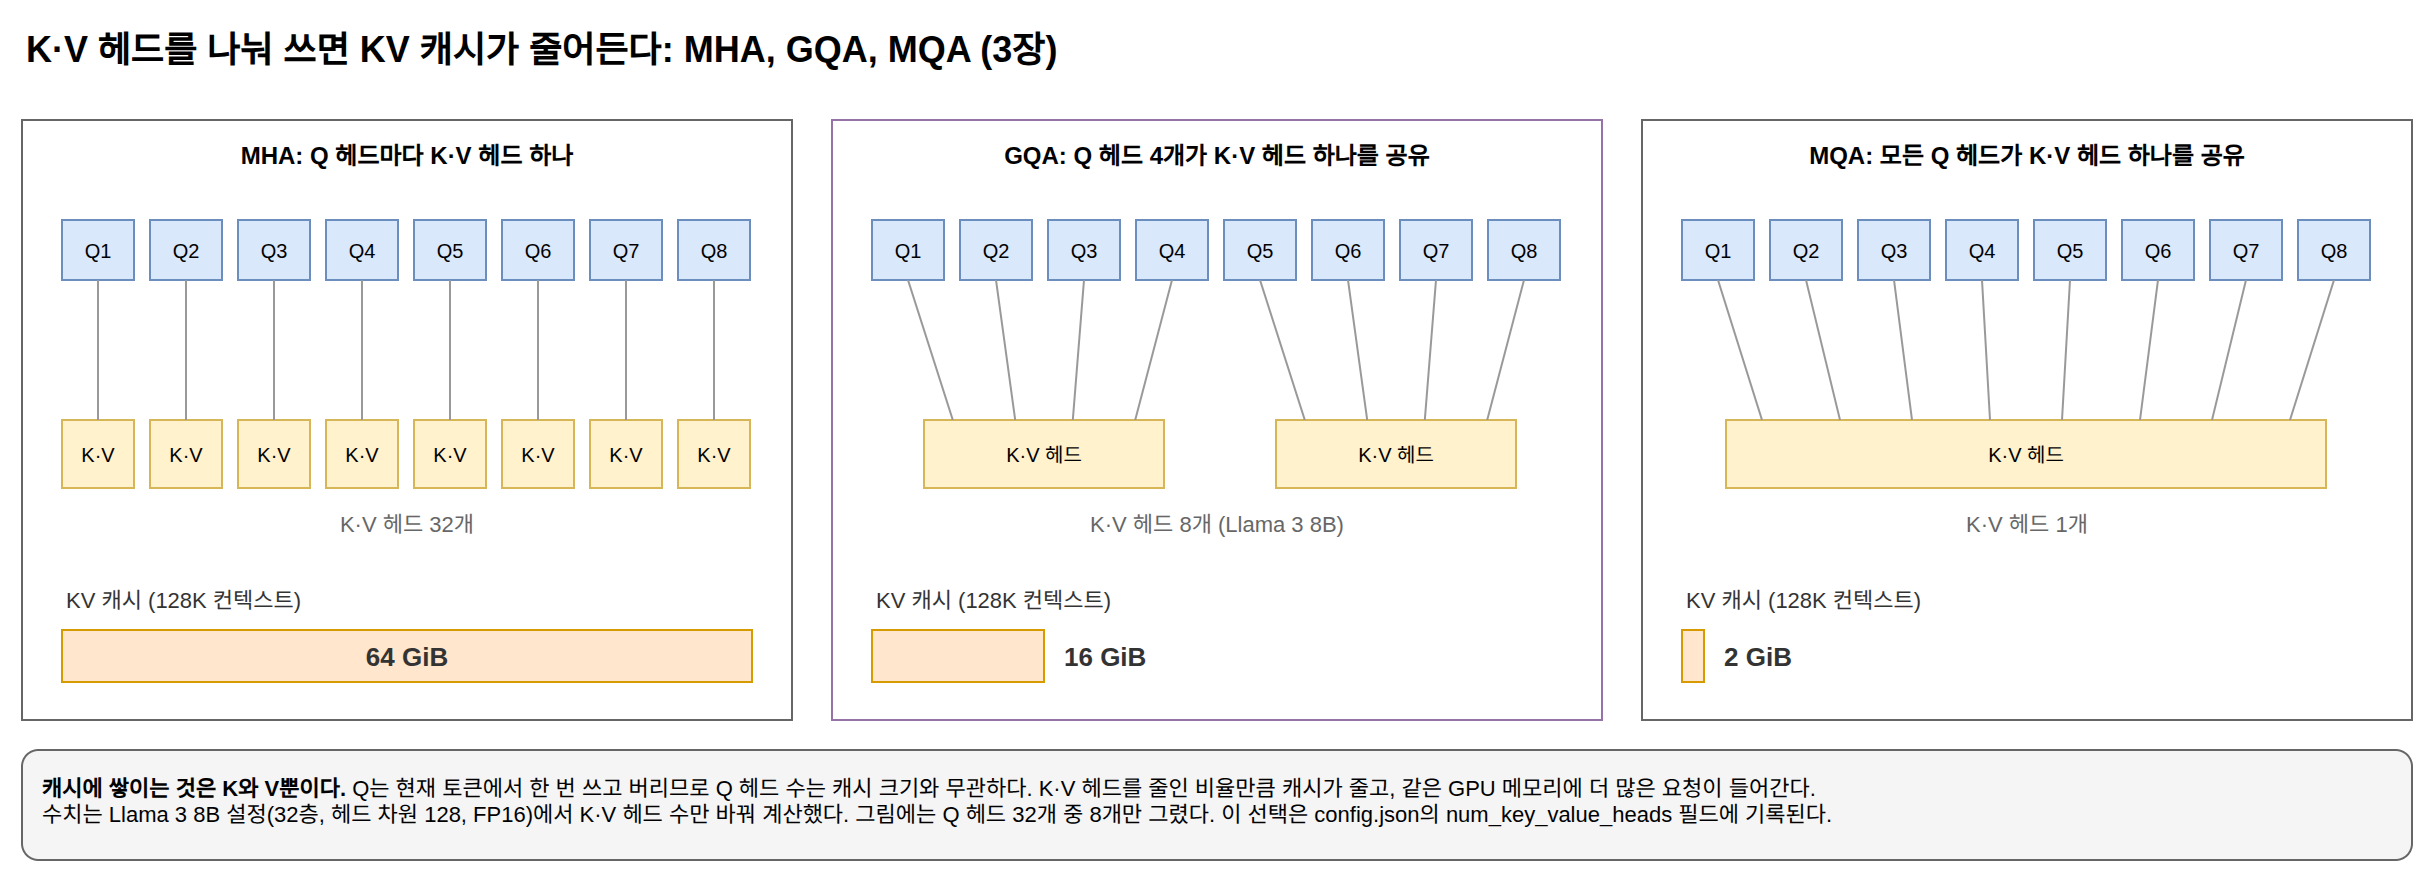

The diagram above was exported from draw.io. Its source (the exported page's mxGraphModel, read from the mxfile embedded in the PNG):
<mxGraphModel dx="1200" dy="800" grid="1" gridSize="10" guides="1" tooltips="1" connect="1" arrows="1" fold="1" page="1" pageScale="1" pageWidth="1240" pageHeight="520" math="0" shadow="0">
  <root>
    <mxCell id="0" />
    <mxCell id="1" parent="0" />
    <mxCell id="c1" value="K·V 헤드를 나눠 쓰면 KV 캐시가 줄어든다: MHA, GQA, MQA (3장)" style="text;html=1;fontSize=18;fontStyle=1;align=left;verticalAlign=middle;" vertex="1" parent="1">
      <mxGeometry x="40" y="20" width="1100" height="30" as="geometry" />
    </mxCell>
    <mxCell id="c2" value="MHA: Q 헤드마다 K·V 헤드 하나" style="rounded=0;whiteSpace=wrap;html=1;fillColor=none;strokeColor=#666666;verticalAlign=top;fontSize=12;fontStyle=1;spacingTop=4;" vertex="1" parent="1">
      <mxGeometry x="40" y="70" width="385" height="300" as="geometry" />
    </mxCell>
    <mxCell id="c3" value="Q1" style="rounded=0;whiteSpace=wrap;html=1;fillColor=#dae8fc;strokeColor=#6c8ebf;fontSize=10;" vertex="1" parent="1">
      <mxGeometry x="60" y="120" width="36" height="30" as="geometry" />
    </mxCell>
    <mxCell id="c4" value="Q2" style="rounded=0;whiteSpace=wrap;html=1;fillColor=#dae8fc;strokeColor=#6c8ebf;fontSize=10;" vertex="1" parent="1">
      <mxGeometry x="104" y="120" width="36" height="30" as="geometry" />
    </mxCell>
    <mxCell id="c5" value="Q3" style="rounded=0;whiteSpace=wrap;html=1;fillColor=#dae8fc;strokeColor=#6c8ebf;fontSize=10;" vertex="1" parent="1">
      <mxGeometry x="148" y="120" width="36" height="30" as="geometry" />
    </mxCell>
    <mxCell id="c6" value="Q4" style="rounded=0;whiteSpace=wrap;html=1;fillColor=#dae8fc;strokeColor=#6c8ebf;fontSize=10;" vertex="1" parent="1">
      <mxGeometry x="192" y="120" width="36" height="30" as="geometry" />
    </mxCell>
    <mxCell id="c7" value="Q5" style="rounded=0;whiteSpace=wrap;html=1;fillColor=#dae8fc;strokeColor=#6c8ebf;fontSize=10;" vertex="1" parent="1">
      <mxGeometry x="236" y="120" width="36" height="30" as="geometry" />
    </mxCell>
    <mxCell id="c8" value="Q6" style="rounded=0;whiteSpace=wrap;html=1;fillColor=#dae8fc;strokeColor=#6c8ebf;fontSize=10;" vertex="1" parent="1">
      <mxGeometry x="280" y="120" width="36" height="30" as="geometry" />
    </mxCell>
    <mxCell id="c9" value="Q7" style="rounded=0;whiteSpace=wrap;html=1;fillColor=#dae8fc;strokeColor=#6c8ebf;fontSize=10;" vertex="1" parent="1">
      <mxGeometry x="324" y="120" width="36" height="30" as="geometry" />
    </mxCell>
    <mxCell id="c10" value="Q8" style="rounded=0;whiteSpace=wrap;html=1;fillColor=#dae8fc;strokeColor=#6c8ebf;fontSize=10;" vertex="1" parent="1">
      <mxGeometry x="368" y="120" width="36" height="30" as="geometry" />
    </mxCell>
    <mxCell id="c11" value="K·V" style="rounded=0;whiteSpace=wrap;html=1;fillColor=#fff2cc;strokeColor=#d6b656;fontSize=10;" vertex="1" parent="1">
      <mxGeometry x="60" y="220" width="36" height="34" as="geometry" />
    </mxCell>
    <mxCell id="c12" value="K·V" style="rounded=0;whiteSpace=wrap;html=1;fillColor=#fff2cc;strokeColor=#d6b656;fontSize=10;" vertex="1" parent="1">
      <mxGeometry x="104" y="220" width="36" height="34" as="geometry" />
    </mxCell>
    <mxCell id="c13" value="K·V" style="rounded=0;whiteSpace=wrap;html=1;fillColor=#fff2cc;strokeColor=#d6b656;fontSize=10;" vertex="1" parent="1">
      <mxGeometry x="148" y="220" width="36" height="34" as="geometry" />
    </mxCell>
    <mxCell id="c14" value="K·V" style="rounded=0;whiteSpace=wrap;html=1;fillColor=#fff2cc;strokeColor=#d6b656;fontSize=10;" vertex="1" parent="1">
      <mxGeometry x="192" y="220" width="36" height="34" as="geometry" />
    </mxCell>
    <mxCell id="c15" value="K·V" style="rounded=0;whiteSpace=wrap;html=1;fillColor=#fff2cc;strokeColor=#d6b656;fontSize=10;" vertex="1" parent="1">
      <mxGeometry x="236" y="220" width="36" height="34" as="geometry" />
    </mxCell>
    <mxCell id="c16" value="K·V" style="rounded=0;whiteSpace=wrap;html=1;fillColor=#fff2cc;strokeColor=#d6b656;fontSize=10;" vertex="1" parent="1">
      <mxGeometry x="280" y="220" width="36" height="34" as="geometry" />
    </mxCell>
    <mxCell id="c17" value="K·V" style="rounded=0;whiteSpace=wrap;html=1;fillColor=#fff2cc;strokeColor=#d6b656;fontSize=10;" vertex="1" parent="1">
      <mxGeometry x="324" y="220" width="36" height="34" as="geometry" />
    </mxCell>
    <mxCell id="c18" value="K·V" style="rounded=0;whiteSpace=wrap;html=1;fillColor=#fff2cc;strokeColor=#d6b656;fontSize=10;" vertex="1" parent="1">
      <mxGeometry x="368" y="220" width="36" height="34" as="geometry" />
    </mxCell>
    <mxCell id="c19" value="" style="edgeStyle=orthogonalEdgeStyle;rounded=0;html=1;fontSize=11;edgeStyle=none;endArrow=none;strokeColor=#999999;exitX=0.5;exitY=1;entryX=0.5;entryY=0;" edge="1" parent="1" source="c3" target="c11">
      <mxGeometry relative="1" as="geometry" />
    </mxCell>
    <mxCell id="c20" value="" style="edgeStyle=orthogonalEdgeStyle;rounded=0;html=1;fontSize=11;edgeStyle=none;endArrow=none;strokeColor=#999999;exitX=0.5;exitY=1;entryX=0.5;entryY=0;" edge="1" parent="1" source="c4" target="c12">
      <mxGeometry relative="1" as="geometry" />
    </mxCell>
    <mxCell id="c21" value="" style="edgeStyle=orthogonalEdgeStyle;rounded=0;html=1;fontSize=11;edgeStyle=none;endArrow=none;strokeColor=#999999;exitX=0.5;exitY=1;entryX=0.5;entryY=0;" edge="1" parent="1" source="c5" target="c13">
      <mxGeometry relative="1" as="geometry" />
    </mxCell>
    <mxCell id="c22" value="" style="edgeStyle=orthogonalEdgeStyle;rounded=0;html=1;fontSize=11;edgeStyle=none;endArrow=none;strokeColor=#999999;exitX=0.5;exitY=1;entryX=0.5;entryY=0;" edge="1" parent="1" source="c6" target="c14">
      <mxGeometry relative="1" as="geometry" />
    </mxCell>
    <mxCell id="c23" value="" style="edgeStyle=orthogonalEdgeStyle;rounded=0;html=1;fontSize=11;edgeStyle=none;endArrow=none;strokeColor=#999999;exitX=0.5;exitY=1;entryX=0.5;entryY=0;" edge="1" parent="1" source="c7" target="c15">
      <mxGeometry relative="1" as="geometry" />
    </mxCell>
    <mxCell id="c24" value="" style="edgeStyle=orthogonalEdgeStyle;rounded=0;html=1;fontSize=11;edgeStyle=none;endArrow=none;strokeColor=#999999;exitX=0.5;exitY=1;entryX=0.5;entryY=0;" edge="1" parent="1" source="c8" target="c16">
      <mxGeometry relative="1" as="geometry" />
    </mxCell>
    <mxCell id="c25" value="" style="edgeStyle=orthogonalEdgeStyle;rounded=0;html=1;fontSize=11;edgeStyle=none;endArrow=none;strokeColor=#999999;exitX=0.5;exitY=1;entryX=0.5;entryY=0;" edge="1" parent="1" source="c9" target="c17">
      <mxGeometry relative="1" as="geometry" />
    </mxCell>
    <mxCell id="c26" value="" style="edgeStyle=orthogonalEdgeStyle;rounded=0;html=1;fontSize=11;edgeStyle=none;endArrow=none;strokeColor=#999999;exitX=0.5;exitY=1;entryX=0.5;entryY=0;" edge="1" parent="1" source="c10" target="c18">
      <mxGeometry relative="1" as="geometry" />
    </mxCell>
    <mxCell id="c27" value="K·V 헤드 32개" style="text;html=1;whiteSpace=wrap;fontSize=11;fontColor=#666666;align=center;verticalAlign=middle;" vertex="1" parent="1">
      <mxGeometry x="60" y="262" width="345" height="20" as="geometry" />
    </mxCell>
    <mxCell id="c28" value="KV 캐시 (128K 컨텍스트)" style="text;html=1;whiteSpace=wrap;fontSize=11;fontColor=#333333;align=left;verticalAlign=middle;" vertex="1" parent="1">
      <mxGeometry x="60" y="300" width="345" height="20" as="geometry" />
    </mxCell>
    <mxCell id="c29" value="" style="rounded=0;whiteSpace=wrap;html=1;fillColor=#ffe6cc;strokeColor=#d79b00;fontSize=11;" vertex="1" parent="1">
      <mxGeometry x="60" y="325" width="345" height="26" as="geometry" />
    </mxCell>
    <mxCell id="c30" value="&lt;b&gt;64 GiB&lt;/b&gt;" style="text;html=1;whiteSpace=wrap;fontSize=13;fontColor=#333333;align=center;verticalAlign=middle;" vertex="1" parent="1">
      <mxGeometry x="60" y="325" width="345" height="26" as="geometry" />
    </mxCell>
    <mxCell id="c31" value="GQA: Q 헤드 4개가 K·V 헤드 하나를 공유" style="rounded=0;whiteSpace=wrap;html=1;fillColor=none;strokeColor=#9673a6;verticalAlign=top;fontSize=12;fontStyle=1;spacingTop=4;" vertex="1" parent="1">
      <mxGeometry x="445" y="70" width="385" height="300" as="geometry" />
    </mxCell>
    <mxCell id="c32" value="Q1" style="rounded=0;whiteSpace=wrap;html=1;fillColor=#dae8fc;strokeColor=#6c8ebf;fontSize=10;" vertex="1" parent="1">
      <mxGeometry x="465" y="120" width="36" height="30" as="geometry" />
    </mxCell>
    <mxCell id="c33" value="Q2" style="rounded=0;whiteSpace=wrap;html=1;fillColor=#dae8fc;strokeColor=#6c8ebf;fontSize=10;" vertex="1" parent="1">
      <mxGeometry x="509" y="120" width="36" height="30" as="geometry" />
    </mxCell>
    <mxCell id="c34" value="Q3" style="rounded=0;whiteSpace=wrap;html=1;fillColor=#dae8fc;strokeColor=#6c8ebf;fontSize=10;" vertex="1" parent="1">
      <mxGeometry x="553" y="120" width="36" height="30" as="geometry" />
    </mxCell>
    <mxCell id="c35" value="Q4" style="rounded=0;whiteSpace=wrap;html=1;fillColor=#dae8fc;strokeColor=#6c8ebf;fontSize=10;" vertex="1" parent="1">
      <mxGeometry x="597" y="120" width="36" height="30" as="geometry" />
    </mxCell>
    <mxCell id="c36" value="Q5" style="rounded=0;whiteSpace=wrap;html=1;fillColor=#dae8fc;strokeColor=#6c8ebf;fontSize=10;" vertex="1" parent="1">
      <mxGeometry x="641" y="120" width="36" height="30" as="geometry" />
    </mxCell>
    <mxCell id="c37" value="Q6" style="rounded=0;whiteSpace=wrap;html=1;fillColor=#dae8fc;strokeColor=#6c8ebf;fontSize=10;" vertex="1" parent="1">
      <mxGeometry x="685" y="120" width="36" height="30" as="geometry" />
    </mxCell>
    <mxCell id="c38" value="Q7" style="rounded=0;whiteSpace=wrap;html=1;fillColor=#dae8fc;strokeColor=#6c8ebf;fontSize=10;" vertex="1" parent="1">
      <mxGeometry x="729" y="120" width="36" height="30" as="geometry" />
    </mxCell>
    <mxCell id="c39" value="Q8" style="rounded=0;whiteSpace=wrap;html=1;fillColor=#dae8fc;strokeColor=#6c8ebf;fontSize=10;" vertex="1" parent="1">
      <mxGeometry x="773" y="120" width="36" height="30" as="geometry" />
    </mxCell>
    <mxCell id="c40" value="K·V 헤드" style="rounded=0;whiteSpace=wrap;html=1;fillColor=#fff2cc;strokeColor=#d6b656;fontSize=10;" vertex="1" parent="1">
      <mxGeometry x="491" y="220" width="120" height="34" as="geometry" />
    </mxCell>
    <mxCell id="c41" value="K·V 헤드" style="rounded=0;whiteSpace=wrap;html=1;fillColor=#fff2cc;strokeColor=#d6b656;fontSize=10;" vertex="1" parent="1">
      <mxGeometry x="667" y="220" width="120" height="34" as="geometry" />
    </mxCell>
    <mxCell id="c42" value="" style="edgeStyle=orthogonalEdgeStyle;rounded=0;html=1;fontSize=11;edgeStyle=none;endArrow=none;strokeColor=#999999;exitX=0.5;exitY=1;entryY=0;entryX=0.12;" edge="1" parent="1" source="c32" target="c40">
      <mxGeometry relative="1" as="geometry" />
    </mxCell>
    <mxCell id="c43" value="" style="edgeStyle=orthogonalEdgeStyle;rounded=0;html=1;fontSize=11;edgeStyle=none;endArrow=none;strokeColor=#999999;exitX=0.5;exitY=1;entryY=0;entryX=0.38;" edge="1" parent="1" source="c33" target="c40">
      <mxGeometry relative="1" as="geometry" />
    </mxCell>
    <mxCell id="c44" value="" style="edgeStyle=orthogonalEdgeStyle;rounded=0;html=1;fontSize=11;edgeStyle=none;endArrow=none;strokeColor=#999999;exitX=0.5;exitY=1;entryY=0;entryX=0.62;" edge="1" parent="1" source="c34" target="c40">
      <mxGeometry relative="1" as="geometry" />
    </mxCell>
    <mxCell id="c45" value="" style="edgeStyle=orthogonalEdgeStyle;rounded=0;html=1;fontSize=11;edgeStyle=none;endArrow=none;strokeColor=#999999;exitX=0.5;exitY=1;entryY=0;entryX=0.88;" edge="1" parent="1" source="c35" target="c40">
      <mxGeometry relative="1" as="geometry" />
    </mxCell>
    <mxCell id="c46" value="" style="edgeStyle=orthogonalEdgeStyle;rounded=0;html=1;fontSize=11;edgeStyle=none;endArrow=none;strokeColor=#999999;exitX=0.5;exitY=1;entryY=0;entryX=0.12;" edge="1" parent="1" source="c36" target="c41">
      <mxGeometry relative="1" as="geometry" />
    </mxCell>
    <mxCell id="c47" value="" style="edgeStyle=orthogonalEdgeStyle;rounded=0;html=1;fontSize=11;edgeStyle=none;endArrow=none;strokeColor=#999999;exitX=0.5;exitY=1;entryY=0;entryX=0.38;" edge="1" parent="1" source="c37" target="c41">
      <mxGeometry relative="1" as="geometry" />
    </mxCell>
    <mxCell id="c48" value="" style="edgeStyle=orthogonalEdgeStyle;rounded=0;html=1;fontSize=11;edgeStyle=none;endArrow=none;strokeColor=#999999;exitX=0.5;exitY=1;entryY=0;entryX=0.62;" edge="1" parent="1" source="c38" target="c41">
      <mxGeometry relative="1" as="geometry" />
    </mxCell>
    <mxCell id="c49" value="" style="edgeStyle=orthogonalEdgeStyle;rounded=0;html=1;fontSize=11;edgeStyle=none;endArrow=none;strokeColor=#999999;exitX=0.5;exitY=1;entryY=0;entryX=0.88;" edge="1" parent="1" source="c39" target="c41">
      <mxGeometry relative="1" as="geometry" />
    </mxCell>
    <mxCell id="c50" value="K·V 헤드 8개 (Llama 3 8B)" style="text;html=1;whiteSpace=wrap;fontSize=11;fontColor=#666666;align=center;verticalAlign=middle;" vertex="1" parent="1">
      <mxGeometry x="465" y="262" width="345" height="20" as="geometry" />
    </mxCell>
    <mxCell id="c51" value="KV 캐시 (128K 컨텍스트)" style="text;html=1;whiteSpace=wrap;fontSize=11;fontColor=#333333;align=left;verticalAlign=middle;" vertex="1" parent="1">
      <mxGeometry x="465" y="300" width="345" height="20" as="geometry" />
    </mxCell>
    <mxCell id="c52" value="" style="rounded=0;whiteSpace=wrap;html=1;fillColor=#ffe6cc;strokeColor=#d79b00;fontSize=11;" vertex="1" parent="1">
      <mxGeometry x="465" y="325" width="86" height="26" as="geometry" />
    </mxCell>
    <mxCell id="c53" value="&lt;b&gt;16 GiB&lt;/b&gt;" style="text;html=1;whiteSpace=wrap;fontSize=13;fontColor=#333333;align=left;verticalAlign=middle;" vertex="1" parent="1">
      <mxGeometry x="559" y="325" width="100" height="26" as="geometry" />
    </mxCell>
    <mxCell id="c54" value="MQA: 모든 Q 헤드가 K·V 헤드 하나를 공유" style="rounded=0;whiteSpace=wrap;html=1;fillColor=none;strokeColor=#666666;verticalAlign=top;fontSize=12;fontStyle=1;spacingTop=4;" vertex="1" parent="1">
      <mxGeometry x="850" y="70" width="385" height="300" as="geometry" />
    </mxCell>
    <mxCell id="c55" value="Q1" style="rounded=0;whiteSpace=wrap;html=1;fillColor=#dae8fc;strokeColor=#6c8ebf;fontSize=10;" vertex="1" parent="1">
      <mxGeometry x="870" y="120" width="36" height="30" as="geometry" />
    </mxCell>
    <mxCell id="c56" value="Q2" style="rounded=0;whiteSpace=wrap;html=1;fillColor=#dae8fc;strokeColor=#6c8ebf;fontSize=10;" vertex="1" parent="1">
      <mxGeometry x="914" y="120" width="36" height="30" as="geometry" />
    </mxCell>
    <mxCell id="c57" value="Q3" style="rounded=0;whiteSpace=wrap;html=1;fillColor=#dae8fc;strokeColor=#6c8ebf;fontSize=10;" vertex="1" parent="1">
      <mxGeometry x="958" y="120" width="36" height="30" as="geometry" />
    </mxCell>
    <mxCell id="c58" value="Q4" style="rounded=0;whiteSpace=wrap;html=1;fillColor=#dae8fc;strokeColor=#6c8ebf;fontSize=10;" vertex="1" parent="1">
      <mxGeometry x="1002" y="120" width="36" height="30" as="geometry" />
    </mxCell>
    <mxCell id="c59" value="Q5" style="rounded=0;whiteSpace=wrap;html=1;fillColor=#dae8fc;strokeColor=#6c8ebf;fontSize=10;" vertex="1" parent="1">
      <mxGeometry x="1046" y="120" width="36" height="30" as="geometry" />
    </mxCell>
    <mxCell id="c60" value="Q6" style="rounded=0;whiteSpace=wrap;html=1;fillColor=#dae8fc;strokeColor=#6c8ebf;fontSize=10;" vertex="1" parent="1">
      <mxGeometry x="1090" y="120" width="36" height="30" as="geometry" />
    </mxCell>
    <mxCell id="c61" value="Q7" style="rounded=0;whiteSpace=wrap;html=1;fillColor=#dae8fc;strokeColor=#6c8ebf;fontSize=10;" vertex="1" parent="1">
      <mxGeometry x="1134" y="120" width="36" height="30" as="geometry" />
    </mxCell>
    <mxCell id="c62" value="Q8" style="rounded=0;whiteSpace=wrap;html=1;fillColor=#dae8fc;strokeColor=#6c8ebf;fontSize=10;" vertex="1" parent="1">
      <mxGeometry x="1178" y="120" width="36" height="30" as="geometry" />
    </mxCell>
    <mxCell id="c63" value="K·V 헤드" style="rounded=0;whiteSpace=wrap;html=1;fillColor=#fff2cc;strokeColor=#d6b656;fontSize=10;" vertex="1" parent="1">
      <mxGeometry x="892" y="220" width="300" height="34" as="geometry" />
    </mxCell>
    <mxCell id="c64" value="" style="edgeStyle=orthogonalEdgeStyle;rounded=0;html=1;fontSize=11;edgeStyle=none;endArrow=none;strokeColor=#999999;exitX=0.5;exitY=1;entryY=0;entryX=0.06;" edge="1" parent="1" source="c55" target="c63">
      <mxGeometry relative="1" as="geometry" />
    </mxCell>
    <mxCell id="c65" value="" style="edgeStyle=orthogonalEdgeStyle;rounded=0;html=1;fontSize=11;edgeStyle=none;endArrow=none;strokeColor=#999999;exitX=0.5;exitY=1;entryY=0;entryX=0.19;" edge="1" parent="1" source="c56" target="c63">
      <mxGeometry relative="1" as="geometry" />
    </mxCell>
    <mxCell id="c66" value="" style="edgeStyle=orthogonalEdgeStyle;rounded=0;html=1;fontSize=11;edgeStyle=none;endArrow=none;strokeColor=#999999;exitX=0.5;exitY=1;entryY=0;entryX=0.31;" edge="1" parent="1" source="c57" target="c63">
      <mxGeometry relative="1" as="geometry" />
    </mxCell>
    <mxCell id="c67" value="" style="edgeStyle=orthogonalEdgeStyle;rounded=0;html=1;fontSize=11;edgeStyle=none;endArrow=none;strokeColor=#999999;exitX=0.5;exitY=1;entryY=0;entryX=0.44;" edge="1" parent="1" source="c58" target="c63">
      <mxGeometry relative="1" as="geometry" />
    </mxCell>
    <mxCell id="c68" value="" style="edgeStyle=orthogonalEdgeStyle;rounded=0;html=1;fontSize=11;edgeStyle=none;endArrow=none;strokeColor=#999999;exitX=0.5;exitY=1;entryY=0;entryX=0.56;" edge="1" parent="1" source="c59" target="c63">
      <mxGeometry relative="1" as="geometry" />
    </mxCell>
    <mxCell id="c69" value="" style="edgeStyle=orthogonalEdgeStyle;rounded=0;html=1;fontSize=11;edgeStyle=none;endArrow=none;strokeColor=#999999;exitX=0.5;exitY=1;entryY=0;entryX=0.69;" edge="1" parent="1" source="c60" target="c63">
      <mxGeometry relative="1" as="geometry" />
    </mxCell>
    <mxCell id="c70" value="" style="edgeStyle=orthogonalEdgeStyle;rounded=0;html=1;fontSize=11;edgeStyle=none;endArrow=none;strokeColor=#999999;exitX=0.5;exitY=1;entryY=0;entryX=0.81;" edge="1" parent="1" source="c61" target="c63">
      <mxGeometry relative="1" as="geometry" />
    </mxCell>
    <mxCell id="c71" value="" style="edgeStyle=orthogonalEdgeStyle;rounded=0;html=1;fontSize=11;edgeStyle=none;endArrow=none;strokeColor=#999999;exitX=0.5;exitY=1;entryY=0;entryX=0.94;" edge="1" parent="1" source="c62" target="c63">
      <mxGeometry relative="1" as="geometry" />
    </mxCell>
    <mxCell id="c72" value="K·V 헤드 1개" style="text;html=1;whiteSpace=wrap;fontSize=11;fontColor=#666666;align=center;verticalAlign=middle;" vertex="1" parent="1">
      <mxGeometry x="870" y="262" width="345" height="20" as="geometry" />
    </mxCell>
    <mxCell id="c73" value="KV 캐시 (128K 컨텍스트)" style="text;html=1;whiteSpace=wrap;fontSize=11;fontColor=#333333;align=left;verticalAlign=middle;" vertex="1" parent="1">
      <mxGeometry x="870" y="300" width="345" height="20" as="geometry" />
    </mxCell>
    <mxCell id="c74" value="" style="rounded=0;whiteSpace=wrap;html=1;fillColor=#ffe6cc;strokeColor=#d79b00;fontSize=11;" vertex="1" parent="1">
      <mxGeometry x="870" y="325" width="11" height="26" as="geometry" />
    </mxCell>
    <mxCell id="c75" value="&lt;b&gt;2 GiB&lt;/b&gt;" style="text;html=1;whiteSpace=wrap;fontSize=13;fontColor=#333333;align=left;verticalAlign=middle;" vertex="1" parent="1">
      <mxGeometry x="889" y="325" width="100" height="26" as="geometry" />
    </mxCell>
    <mxCell id="c76" value="&lt;b&gt;캐시에 쌓이는 것은 K와 V뿐이다.&lt;/b&gt; Q는 현재 토큰에서 한 번 쓰고 버리므로 Q 헤드 수는 캐시 크기와 무관하다. K·V 헤드를 줄인 비율만큼 캐시가 줄고, 같은 GPU 메모리에 더 많은 요청이 들어간다.&lt;br&gt;수치는 Llama 3 8B 설정(32층, 헤드 차원 128, FP16)에서 K·V 헤드 수만 바꿔 계산했다. 그림에는 Q 헤드 32개 중 8개만 그렸다. 이 선택은 config.json의 num_key_value_heads 필드에 기록된다." style="rounded=1;whiteSpace=wrap;html=1;fillColor=#f5f5f5;strokeColor=#666666;fontSize=11;align=left;spacingLeft=8;spacingRight=8;verticalAlign=top;spacingTop=6;" vertex="1" parent="1">
      <mxGeometry x="40" y="385" width="1195" height="55" as="geometry" />
    </mxCell>
  </root>
</mxGraphModel>